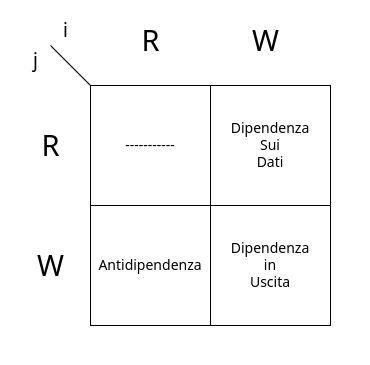

The diagram above was exported from draw.io. Its source (the exported page's mxGraphModel, read from the mxfile embedded in the PNG):
<mxGraphModel dx="1114" dy="620" grid="1" gridSize="10" guides="1" tooltips="1" connect="1" arrows="1" fold="1" page="1" pageScale="1" pageWidth="1169" pageHeight="827" math="1" shadow="0" adaptiveColors="auto">
  <root>
    <mxCell id="0" />
    <mxCell id="1" parent="0" />
    <mxCell id="62" value="" style="whiteSpace=wrap;html=1;strokeColor=none;" vertex="1" parent="1">
      <mxGeometry x="430" y="235" width="370" height="365" as="geometry" />
    </mxCell>
    <mxCell id="49" value="-----------" style="whiteSpace=wrap;html=1;fontSize=14;" parent="1" vertex="1">
      <mxGeometry x="520" y="320" width="120" height="120" as="geometry" />
    </mxCell>
    <mxCell id="50" value="Dipendenza&lt;div&gt;Sui&lt;/div&gt;&lt;div&gt;Dati&lt;/div&gt;" style="whiteSpace=wrap;html=1;fontSize=14;" parent="1" vertex="1">
      <mxGeometry x="640" y="320" width="120" height="120" as="geometry" />
    </mxCell>
    <mxCell id="51" value="Antidipendenza" style="whiteSpace=wrap;html=1;fontSize=14;" parent="1" vertex="1">
      <mxGeometry x="520" y="440" width="120" height="120" as="geometry" />
    </mxCell>
    <mxCell id="52" value="Dipendenza&lt;div&gt;in&lt;/div&gt;&lt;div&gt;Uscita&lt;/div&gt;" style="whiteSpace=wrap;html=1;fontSize=14;" parent="1" vertex="1">
      <mxGeometry x="640" y="440" width="120" height="120" as="geometry" />
    </mxCell>
    <mxCell id="53" value="W" style="text;html=1;align=center;verticalAlign=middle;resizable=0;points=[];autosize=1;strokeColor=none;fillColor=none;fontSize=29;" parent="1" vertex="1">
      <mxGeometry x="670" y="250" width="50" height="50" as="geometry" />
    </mxCell>
    <mxCell id="54" value="R" style="text;html=1;align=center;verticalAlign=middle;resizable=0;points=[];autosize=1;strokeColor=none;fillColor=none;fontSize=29;" parent="1" vertex="1">
      <mxGeometry x="560" y="250" width="40" height="50" as="geometry" />
    </mxCell>
    <mxCell id="55" value="W" style="text;html=1;align=center;verticalAlign=middle;resizable=0;points=[];autosize=1;strokeColor=none;fillColor=none;fontSize=29;" parent="1" vertex="1">
      <mxGeometry x="455" y="475" width="50" height="50" as="geometry" />
    </mxCell>
    <mxCell id="56" value="R" style="text;html=1;align=center;verticalAlign=middle;resizable=0;points=[];autosize=1;strokeColor=none;fillColor=none;fontSize=29;" parent="1" vertex="1">
      <mxGeometry x="460" y="355" width="40" height="50" as="geometry" />
    </mxCell>
    <mxCell id="57" value="" style="edgeStyle=none;orthogonalLoop=1;jettySize=auto;html=1;exitX=0;exitY=0;exitDx=0;exitDy=0;endArrow=none;endFill=0;" parent="1" source="49" edge="1">
      <mxGeometry width="80" relative="1" as="geometry">
        <mxPoint x="430" y="300" as="sourcePoint" />
        <mxPoint x="480" y="280" as="targetPoint" />
        <Array as="points" />
      </mxGeometry>
    </mxCell>
    <mxCell id="60" value="j" style="text;html=1;align=center;verticalAlign=middle;resizable=0;points=[];autosize=1;strokeColor=none;fillColor=none;fontSize=19;fontStyle=0" parent="1" vertex="1">
      <mxGeometry x="450" y="275" width="30" height="40" as="geometry" />
    </mxCell>
    <mxCell id="61" value="i" style="text;html=1;align=center;verticalAlign=middle;resizable=0;points=[];autosize=1;strokeColor=none;fillColor=none;fontSize=19;fontStyle=0" parent="1" vertex="1">
      <mxGeometry x="480" y="245" width="30" height="40" as="geometry" />
    </mxCell>
  </root>
</mxGraphModel>